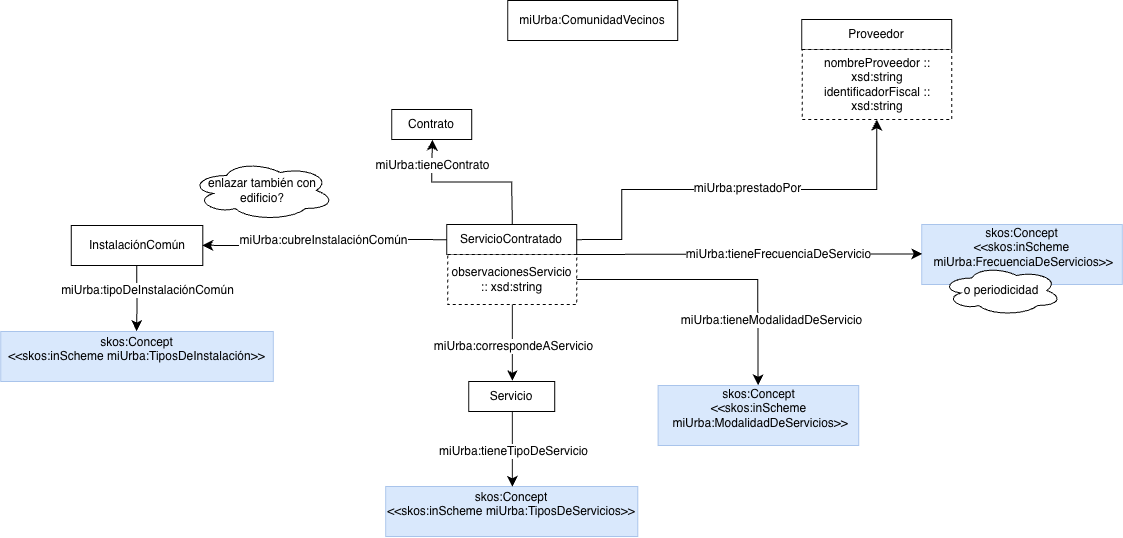

The diagram above was exported from draw.io. Its source (the exported page's mxGraphModel, read from the mxfile embedded in the PNG):
<mxGraphModel dx="3231" dy="2008" grid="1" gridSize="10" guides="1" tooltips="1" connect="1" arrows="1" fold="1" page="1" pageScale="1" pageWidth="827" pageHeight="1169" math="0" shadow="0">
  <root>
    <mxCell id="0" />
    <mxCell id="1" parent="0" />
    <mxCell id="2" parent="1" style="rounded=0;whiteSpace=wrap;html=1;snapToPoint=1;points=[[0.1,0],[0.2,0],[0.3,0],[0.4,0],[0.5,0],[0.6,0],[0.7,0],[0.8,0],[0.9,0],[0,0.1],[0,0.3],[0,0.5],[0,0.7],[0,0.9],[0.1,1],[0.2,1],[0.3,1],[0.4,1],[0.5,1],[0.6,1],[0.7,1],[0.8,1],[0.9,1],[1,0.1],[1,0.3],[1,0.5],[1,0.7],[1,0.9]];" value="miUrba:ComunidadVecinos" vertex="1">
      <mxGeometry height="40" width="170" x="-52.77999999999997" y="-400" as="geometry" />
    </mxCell>
    <mxCell id="3" parent="1" style="rounded=0;whiteSpace=wrap;html=1;snapToPoint=1;points=[[0.1,0],[0.2,0],[0.3,0],[0.4,0],[0.5,0],[0.6,0],[0.7,0],[0.8,0],[0.9,0],[0,0.1],[0,0.3],[0,0.5],[0,0.7],[0,0.9],[0.1,1],[0.2,1],[0.3,1],[0.4,1],[0.5,1],[0.6,1],[0.7,1],[0.8,1],[0.9,1],[1,0.1],[1,0.3],[1,0.5],[1,0.7],[1,0.9]];" value="InstalaciónComún" vertex="1">
      <mxGeometry height="40" width="131.54" x="-489.24" y="-175" as="geometry" />
    </mxCell>
    <mxCell id="4" parent="1" style="rounded=0;whiteSpace=wrap;html=1;snapToPoint=1;points=[[0.1,0],[0.2,0],[0.3,0],[0.4,0],[0.5,0],[0.6,0],[0.7,0],[0.8,0],[0.9,0],[0,0.1],[0,0.3],[0,0.5],[0,0.7],[0,0.9],[0.1,1],[0.2,1],[0.3,1],[0.4,1],[0.5,1],[0.6,1],[0.7,1],[0.8,1],[0.9,1],[1,0.1],[1,0.3],[1,0.5],[1,0.7],[1,0.9]];" value="Servicio" vertex="1">
      <mxGeometry height="30" width="86" x="-91.77999999999997" y="-19" as="geometry" />
    </mxCell>
    <mxCell id="5" parent="1" style="rounded=0;whiteSpace=wrap;html=1;snapToPoint=1;points=[[0.1,0],[0.2,0],[0.3,0],[0.4,0],[0.5,0],[0.6,0],[0.7,0],[0.8,0],[0.9,0],[0,0.1],[0,0.3],[0,0.5],[0,0.7],[0,0.9],[0.1,1],[0.2,1],[0.3,1],[0.4,1],[0.5,1],[0.6,1],[0.7,1],[0.8,1],[0.9,1],[1,0.1],[1,0.3],[1,0.5],[1,0.7],[1,0.9]];" value="Contrato" vertex="1">
      <mxGeometry height="30" width="80" x="-168.77999999999997" y="-291" as="geometry" />
    </mxCell>
    <mxCell id="6" connectable="0" parent="1" style="edgeLabel;html=1;align=center;verticalAlign=middle;resizable=0;points=[];fontSize=11;" value="&amp;nbsp;" vertex="1">
      <mxGeometry x="349.1542432835304" y="-369.90000000000015" as="geometry" />
    </mxCell>
    <mxCell id="7" parent="1" style="rounded=0;whiteSpace=wrap;html=1;snapToPoint=1;points=[[0.1,0],[0.2,0],[0.3,0],[0.4,0],[0.5,0],[0.6,0],[0.7,0],[0.8,0],[0.9,0],[0,0.1],[0,0.3],[0,0.5],[0,0.7],[0,0.9],[0.1,1],[0.2,1],[0.3,1],[0.4,1],[0.5,1],[0.6,1],[0.7,1],[0.8,1],[0.9,1],[1,0.1],[1,0.3],[1,0.5],[1,0.7],[1,0.9]];fillColor=#D9E8FC;strokeColor=#A9C4EB;" value="skos:Concept&lt;div&gt;&amp;lt;&amp;lt;skos:inScheme miUrba:TiposDeServicios&amp;gt;&amp;gt;&lt;/div&gt;&lt;div&gt;&lt;br&gt;&lt;/div&gt;" vertex="1">
      <mxGeometry height="50" width="252.12" x="-174.83999999999992" y="86" as="geometry" />
    </mxCell>
    <mxCell id="8" parent="1" style="rounded=0;whiteSpace=wrap;html=1;snapToPoint=1;points=[[0.1,0],[0.2,0],[0.3,0],[0.4,0],[0.5,0],[0.6,0],[0.7,0],[0.8,0],[0.9,0],[0,0.1],[0,0.3],[0,0.5],[0,0.7],[0,0.9],[0.1,1],[0.2,1],[0.3,1],[0.4,1],[0.5,1],[0.6,1],[0.7,1],[0.8,1],[0.9,1],[1,0.1],[1,0.3],[1,0.5],[1,0.7],[1,0.9]];fillColor=#D9E8FC;strokeColor=#A9C4EB;" value="skos:Concept&lt;div&gt;&amp;lt;&amp;lt;skos:inScheme&lt;/div&gt;&lt;div&gt;&amp;nbsp;miUrba:ModalidadDeServicios&amp;gt;&amp;gt;&lt;/div&gt;&lt;div&gt;&lt;br&gt;&lt;/div&gt;" vertex="1">
      <mxGeometry height="60" width="200.61" x="97.61000000000001" y="-15" as="geometry" />
    </mxCell>
    <mxCell id="9" parent="1" style="rounded=0;whiteSpace=wrap;html=1;snapToPoint=1;points=[[0.1,0],[0.2,0],[0.3,0],[0.4,0],[0.5,0],[0.6,0],[0.7,0],[0.8,0],[0.9,0],[0,0.1],[0,0.3],[0,0.5],[0,0.7],[0,0.9],[0.1,1],[0.2,1],[0.3,1],[0.4,1],[0.5,1],[0.6,1],[0.7,1],[0.8,1],[0.9,1],[1,0.1],[1,0.3],[1,0.5],[1,0.7],[1,0.9]];fillColor=#D9E8FC;strokeColor=#A9C4EB;" value="skos:Concept&lt;div&gt;&amp;lt;&amp;lt;skos:inScheme miUrba:TiposDeInstalación&amp;gt;&amp;gt;&lt;/div&gt;&lt;div&gt;&lt;br&gt;&lt;/div&gt;" vertex="1">
      <mxGeometry height="50" width="272.61" x="-559.78" y="-69" as="geometry" />
    </mxCell>
    <mxCell id="10" parent="1" style="rounded=0;whiteSpace=wrap;html=1;snapToPoint=1;points=[[0.1,0],[0.2,0],[0.3,0],[0.4,0],[0.5,0],[0.6,0],[0.7,0],[0.8,0],[0.9,0],[0,0.1],[0,0.3],[0,0.5],[0,0.7],[0,0.9],[0.1,1],[0.2,1],[0.3,1],[0.4,1],[0.5,1],[0.6,1],[0.7,1],[0.8,1],[0.9,1],[1,0.1],[1,0.3],[1,0.5],[1,0.7],[1,0.9]];" value="Proveedor" vertex="1">
      <mxGeometry height="30" width="150" x="241.22000000000003" y="-381" as="geometry" />
    </mxCell>
    <mxCell id="11" edge="1" parent="1" source="3" style="endArrow=classic;html=1;endSize=8;arcSize=0;rounded=0;edgeStyle=orthogonalEdgeStyle;" target="9" value="">
      <mxGeometry height="50" relative="1" width="50" as="geometry">
        <mxPoint x="-418.30999999999995" y="-125" as="sourcePoint" />
        <mxPoint x="-186.30999999999995" y="55" as="targetPoint" />
      </mxGeometry>
    </mxCell>
    <mxCell id="12" connectable="0" parent="11" style="text;html=1;align=center;verticalAlign=middle;resizable=0;points=[];labelBackgroundColor=#ffffff;" value="&lt;div&gt;miUrba:tipoDeInstalaciónComún&lt;/div&gt;" vertex="1">
      <mxGeometry relative="1" x="-0.1269" as="geometry">
        <mxPoint x="10" y="-4" as="offset" />
      </mxGeometry>
    </mxCell>
    <mxCell id="13" parent="1" style="rounded=0;whiteSpace=wrap;html=1;snapToPoint=1;points=[[0.1,0],[0.2,0],[0.3,0],[0.4,0],[0.5,0],[0.6,0],[0.7,0],[0.8,0],[0.9,0],[0,0.1],[0,0.3],[0,0.5],[0,0.7],[0,0.9],[0.1,1],[0.2,1],[0.3,1],[0.4,1],[0.5,1],[0.6,1],[0.7,1],[0.8,1],[0.9,1],[1,0.1],[1,0.3],[1,0.5],[1,0.7],[1,0.9]];" value="ServicioContratado" vertex="1">
      <mxGeometry height="30" width="130" x="-113.77999999999997" y="-176" as="geometry" />
    </mxCell>
    <mxCell id="14" edge="1" parent="1" source="13" style="endArrow=classic;html=1;endSize=8;arcSize=0;rounded=0;edgeStyle=orthogonalEdgeStyle;" target="3" value="">
      <mxGeometry height="50" relative="1" width="50" as="geometry">
        <mxPoint x="-198.77999999999997" y="-111" as="sourcePoint" />
        <mxPoint x="-198.77999999999997" y="-56" as="targetPoint" />
      </mxGeometry>
    </mxCell>
    <mxCell id="15" connectable="0" parent="14" style="text;html=1;align=center;verticalAlign=middle;resizable=0;points=[];labelBackgroundColor=#ffffff;" value="&lt;div&gt;miUrba:cubreInstalaciónComún&lt;/div&gt;" vertex="1">
      <mxGeometry relative="1" x="-0.1269" as="geometry">
        <mxPoint x="-15" as="offset" />
      </mxGeometry>
    </mxCell>
    <mxCell id="16" parent="1" style="ellipse;shape=cloud;whiteSpace=wrap;html=1;" value="enlazar también con edificio?" vertex="1">
      <mxGeometry height="60" width="143.88" x="-370" y="-240" as="geometry" />
    </mxCell>
    <mxCell id="17" edge="1" parent="1" source="13" style="endArrow=classic;html=1;endSize=8;arcSize=0;rounded=0;" target="4" value="">
      <mxGeometry height="50" relative="1" width="50" as="geometry">
        <mxPoint x="83.22000000000003" y="-161" as="sourcePoint" />
        <mxPoint x="-133.77999999999997" y="-161" as="targetPoint" />
      </mxGeometry>
    </mxCell>
    <mxCell id="18" connectable="0" parent="17" style="text;html=1;align=center;verticalAlign=middle;resizable=0;points=[];labelBackgroundColor=#ffffff;" value="&lt;div&gt;miUrba:correspondeAServicio&lt;/div&gt;" vertex="1">
      <mxGeometry relative="1" x="-0.1269" as="geometry">
        <mxPoint y="36" as="offset" />
      </mxGeometry>
    </mxCell>
    <mxCell id="19" edge="1" parent="1" source="13" style="endArrow=classic;html=1;endSize=8;arcSize=0;rounded=0;edgeStyle=orthogonalEdgeStyle;" target="8" value="">
      <mxGeometry height="50" relative="1" width="50" as="geometry">
        <Array as="points">
          <mxPoint x="-13.779999999999973" y="-121" />
          <mxPoint x="197.22000000000003" y="-121" />
        </Array>
        <mxPoint x="29.220000000000027" y="-81" as="sourcePoint" />
        <mxPoint x="-63.77999999999997" y="4" as="targetPoint" />
      </mxGeometry>
    </mxCell>
    <mxCell id="20" connectable="0" parent="19" style="text;html=1;align=center;verticalAlign=middle;resizable=0;points=[];labelBackgroundColor=#ffffff;" value="&lt;div&gt;miUrba:tieneModalidadDeServicio&lt;/div&gt;" vertex="1">
      <mxGeometry relative="1" x="-0.1269" as="geometry">
        <mxPoint x="100" y="40" as="offset" />
      </mxGeometry>
    </mxCell>
    <mxCell id="21" edge="1" parent="1" source="4" style="endArrow=classic;html=1;endSize=8;arcSize=0;rounded=0;" target="7" value="">
      <mxGeometry height="50" relative="1" width="50" as="geometry">
        <mxPoint x="-48.139999999999986" y="-11" as="sourcePoint" />
        <mxPoint x="-48.139999999999986" y="74" as="targetPoint" />
      </mxGeometry>
    </mxCell>
    <mxCell id="22" connectable="0" parent="21" style="text;html=1;align=center;verticalAlign=middle;resizable=0;points=[];labelBackgroundColor=#ffffff;" value="&lt;div&gt;miUrba:tieneTipoDeServicio&lt;/div&gt;" vertex="1">
      <mxGeometry relative="1" x="-0.1269" as="geometry">
        <mxPoint y="7" as="offset" />
      </mxGeometry>
    </mxCell>
    <mxCell id="23" parent="1" style="rounded=0;whiteSpace=wrap;html=1;snapToPoint=1;points=[[0.1,0],[0.2,0],[0.3,0],[0.4,0],[0.5,0],[0.6,0],[0.7,0],[0.8,0],[0.9,0],[0,0.1],[0,0.3],[0,0.5],[0,0.7],[0,0.9],[0.1,1],[0.2,1],[0.3,1],[0.4,1],[0.5,1],[0.6,1],[0.7,1],[0.8,1],[0.9,1],[1,0.1],[1,0.3],[1,0.5],[1,0.7],[1,0.9]];fillColor=#D9E8FC;strokeColor=#A9C4EB;" value="skos:Concept&lt;div&gt;&amp;lt;&amp;lt;skos:inScheme&lt;/div&gt;&lt;div&gt;&amp;nbsp;miUrba:FrecuenciaDeServicios&amp;gt;&amp;gt;&lt;/div&gt;&lt;div&gt;&lt;br&gt;&lt;/div&gt;" vertex="1">
      <mxGeometry height="60" width="200.61" x="361.22" y="-176" as="geometry" />
    </mxCell>
    <mxCell id="24" edge="1" parent="1" source="13" style="endArrow=classic;html=1;endSize=8;arcSize=0;rounded=0;edgeStyle=orthogonalEdgeStyle;" target="23" value="">
      <mxGeometry height="50" relative="1" width="50" as="geometry">
        <Array as="points">
          <mxPoint x="-48.77999999999997" y="-141" />
          <mxPoint x="-18.779999999999973" y="-141" />
          <mxPoint x="-18.779999999999973" y="-146" />
        </Array>
        <mxPoint x="66.22000000000003" y="-171" as="sourcePoint" />
        <mxPoint x="199.22000000000003" y="-131" as="targetPoint" />
      </mxGeometry>
    </mxCell>
    <mxCell id="25" connectable="0" parent="24" style="text;html=1;align=center;verticalAlign=middle;resizable=0;points=[];labelBackgroundColor=#ffffff;" value="&lt;div&gt;miUrba:tieneFrecuenciaDeServicio&lt;/div&gt;" vertex="1">
      <mxGeometry relative="1" x="-0.1269" as="geometry">
        <mxPoint x="92" as="offset" />
      </mxGeometry>
    </mxCell>
    <mxCell id="26" parent="1" style="rounded=0;whiteSpace=wrap;html=1;snapToPoint=1;points=[[0.1,0],[0.2,0],[0.3,0],[0.4,0],[0.5,0],[0.6,0],[0.7,0],[0.8,0],[0.9,0],[0,0.1],[0,0.3],[0,0.5],[0,0.7],[0,0.9],[0.1,1],[0.2,1],[0.3,1],[0.4,1],[0.5,1],[0.6,1],[0.7,1],[0.8,1],[0.9,1],[1,0.1],[1,0.3],[1,0.5],[1,0.7],[1,0.9]];dashed=1;" value="observacionesServicio :: xsd:string" vertex="1">
      <mxGeometry height="50" width="129" x="-112.77999999999997" y="-146" as="geometry" />
    </mxCell>
    <mxCell id="27" parent="1" style="ellipse;shape=cloud;whiteSpace=wrap;html=1;" value="o periodicidad" vertex="1">
      <mxGeometry height="50" width="120" x="381.22" y="-135" as="geometry" />
    </mxCell>
    <mxCell id="28" parent="1" style="rounded=0;whiteSpace=wrap;html=1;snapToPoint=1;points=[[0.1,0],[0.2,0],[0.3,0],[0.4,0],[0.5,0],[0.6,0],[0.7,0],[0.8,0],[0.9,0],[0,0.1],[0,0.3],[0,0.5],[0,0.7],[0,0.9],[0.1,1],[0.2,1],[0.3,1],[0.4,1],[0.5,1],[0.6,1],[0.7,1],[0.8,1],[0.9,1],[1,0.1],[1,0.3],[1,0.5],[1,0.7],[1,0.9]];dashed=1;" value="nombreProveedor :: xsd:string&lt;div&gt;identificadorFiscal :: xsd:string&lt;/div&gt;" vertex="1">
      <mxGeometry height="70" width="149.57" x="241.64999999999998" y="-351" as="geometry" />
    </mxCell>
    <mxCell id="29" edge="1" parent="1" source="13" style="endArrow=classic;html=1;endSize=8;arcSize=0;rounded=0;edgeStyle=orthogonalEdgeStyle;" target="28" value="">
      <mxGeometry height="50" relative="1" width="50" as="geometry">
        <Array as="points">
          <mxPoint x="61.22000000000003" y="-161" />
          <mxPoint x="61.22000000000003" y="-211" />
          <mxPoint x="316.22" y="-211" />
        </Array>
        <mxPoint x="61.22000000000003" y="-151" as="sourcePoint" />
        <mxPoint x="471.22" y="-151" as="targetPoint" />
      </mxGeometry>
    </mxCell>
    <mxCell id="30" connectable="0" parent="29" style="text;html=1;align=center;verticalAlign=middle;resizable=0;points=[];labelBackgroundColor=#ffffff;" value="&lt;div&gt;miUrba:prestadoPor&lt;/div&gt;" vertex="1">
      <mxGeometry relative="1" x="-0.1269" as="geometry">
        <mxPoint x="37" y="-2" as="offset" />
      </mxGeometry>
    </mxCell>
    <mxCell id="31" edge="1" parent="1" source="13" style="endArrow=classic;html=1;endSize=8;arcSize=0;rounded=0;edgeStyle=orthogonalEdgeStyle;" target="5" value="">
      <mxGeometry height="50" relative="1" width="50" as="geometry">
        <mxPoint x="-78.77999999999997" y="-206.00285714285712" as="sourcePoint" />
        <mxPoint x="-58.77999999999997" y="-291.0028571428571" as="targetPoint" />
      </mxGeometry>
    </mxCell>
    <mxCell id="32" connectable="0" parent="31" style="text;html=1;align=center;verticalAlign=middle;resizable=0;points=[];labelBackgroundColor=#ffffff;" value="&lt;div&gt;miUrba:tieneContrato&lt;/div&gt;" vertex="1">
      <mxGeometry relative="1" x="-0.1269" as="geometry">
        <mxPoint x="-50" y="-17" as="offset" />
      </mxGeometry>
    </mxCell>
  </root>
</mxGraphModel>